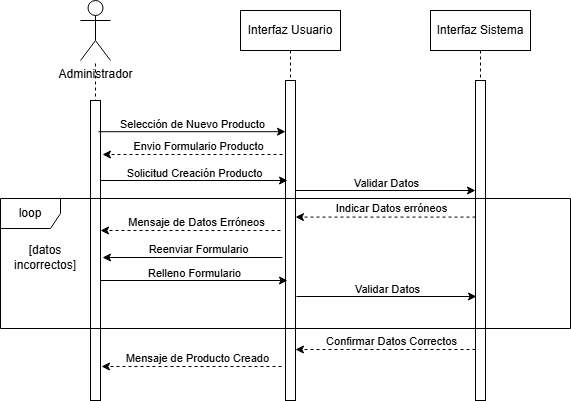

The diagram above was exported from draw.io. Its source (the exported page's mxGraphModel, read from the mxfile embedded in the PNG):
<mxGraphModel dx="954" dy="519" grid="1" gridSize="10" guides="1" tooltips="1" connect="1" arrows="1" fold="1" page="1" pageScale="1" pageWidth="850" pageHeight="1100" math="0" shadow="0">
  <root>
    <mxCell id="0" />
    <mxCell id="1" parent="0" />
    <mxCell id="aM9ryv3xv72pqoxQDRHE-1" parent="1" style="shape=umlLifeline;perimeter=lifelinePerimeter;whiteSpace=wrap;html=1;container=0;dropTarget=0;collapsible=0;recursiveResize=0;outlineConnect=0;portConstraint=eastwest;newEdgeStyle={&quot;edgeStyle&quot;:&quot;elbowEdgeStyle&quot;,&quot;elbow&quot;:&quot;vertical&quot;,&quot;curved&quot;:0,&quot;rounded&quot;:0};" value="Interfaz Sistema" vertex="1">
      <mxGeometry height="390" width="100" x="500" y="40" as="geometry" />
    </mxCell>
    <mxCell id="aM9ryv3xv72pqoxQDRHE-2" parent="aM9ryv3xv72pqoxQDRHE-1" style="html=1;points=[];perimeter=orthogonalPerimeter;outlineConnect=0;targetShapes=umlLifeline;portConstraint=eastwest;newEdgeStyle={&quot;edgeStyle&quot;:&quot;elbowEdgeStyle&quot;,&quot;elbow&quot;:&quot;vertical&quot;,&quot;curved&quot;:0,&quot;rounded&quot;:0};" value="" vertex="1">
      <mxGeometry height="320" width="10" x="45" y="70" as="geometry" />
    </mxCell>
    <mxCell id="achN9ceJEOXHRpk8emwt-4" parent="1" style="shape=umlLifeline;perimeter=lifelinePerimeter;whiteSpace=wrap;html=1;container=0;dropTarget=0;collapsible=0;recursiveResize=0;outlineConnect=0;portConstraint=eastwest;newEdgeStyle={&quot;edgeStyle&quot;:&quot;elbowEdgeStyle&quot;,&quot;elbow&quot;:&quot;vertical&quot;,&quot;curved&quot;:0,&quot;rounded&quot;:0};" value="Interfaz Usuario" vertex="1">
      <mxGeometry height="390" width="100" x="310" y="40" as="geometry" />
    </mxCell>
    <mxCell id="achN9ceJEOXHRpk8emwt-5" parent="achN9ceJEOXHRpk8emwt-4" style="html=1;points=[];perimeter=orthogonalPerimeter;outlineConnect=0;targetShapes=umlLifeline;portConstraint=eastwest;newEdgeStyle={&quot;edgeStyle&quot;:&quot;elbowEdgeStyle&quot;,&quot;elbow&quot;:&quot;vertical&quot;,&quot;curved&quot;:0,&quot;rounded&quot;:0};" value="" vertex="1">
      <mxGeometry height="320" width="10" x="45" y="70" as="geometry" />
    </mxCell>
    <mxCell id="achN9ceJEOXHRpk8emwt-8" parent="1" style="shape=umlActor;verticalLabelPosition=bottom;verticalAlign=top;html=1;outlineConnect=0;" value="Administrador" vertex="1">
      <mxGeometry height="60" width="30" x="150" y="30" as="geometry" />
    </mxCell>
    <mxCell id="achN9ceJEOXHRpk8emwt-11" edge="1" parent="1" style="endArrow=none;dashed=1;html=1;rounded=0;" target="achN9ceJEOXHRpk8emwt-8" value="">
      <mxGeometry height="50" relative="1" width="50" as="geometry">
        <mxPoint x="165" y="360" as="sourcePoint" />
        <mxPoint x="165" y="120" as="targetPoint" />
      </mxGeometry>
    </mxCell>
    <mxCell id="achN9ceJEOXHRpk8emwt-12" parent="1" style="rounded=0;whiteSpace=wrap;html=1;" value="" vertex="1">
      <mxGeometry height="300" width="10" x="160" y="130" as="geometry" />
    </mxCell>
    <mxCell id="achN9ceJEOXHRpk8emwt-13" edge="1" parent="1" source="achN9ceJEOXHRpk8emwt-12" style="endArrow=classic;html=1;rounded=0;exitX=0.8;exitY=0.104;exitDx=0;exitDy=0;exitPerimeter=0;" target="achN9ceJEOXHRpk8emwt-5" value="">
      <mxGeometry height="50" relative="1" width="50" as="geometry">
        <mxPoint x="590" y="410" as="sourcePoint" />
        <mxPoint x="290" y="154" as="targetPoint" />
      </mxGeometry>
    </mxCell>
    <mxCell id="achN9ceJEOXHRpk8emwt-14" connectable="0" parent="achN9ceJEOXHRpk8emwt-13" style="edgeLabel;html=1;align=center;verticalAlign=middle;resizable=0;points=[];" value="Selección de Nuevo Producto" vertex="1">
      <mxGeometry relative="1" x="-0.189" y="3" as="geometry">
        <mxPoint x="17" y="-5" as="offset" />
      </mxGeometry>
    </mxCell>
    <mxCell id="achN9ceJEOXHRpk8emwt-15" edge="1" parent="1" style="endArrow=classic;html=1;rounded=0;" value="">
      <mxGeometry height="50" relative="1" width="50" as="geometry">
        <mxPoint x="365" y="220" as="sourcePoint" />
        <mxPoint x="545" y="220" as="targetPoint" />
      </mxGeometry>
    </mxCell>
    <mxCell id="achN9ceJEOXHRpk8emwt-16" connectable="0" parent="achN9ceJEOXHRpk8emwt-15" style="edgeLabel;html=1;align=center;verticalAlign=middle;resizable=0;points=[];" value="Validar Datos" vertex="1">
      <mxGeometry relative="1" x="-0.189" y="3" as="geometry">
        <mxPoint x="17" y="-5" as="offset" />
      </mxGeometry>
    </mxCell>
    <mxCell id="achN9ceJEOXHRpk8emwt-21" edge="1" parent="1" style="endArrow=classic;html=1;rounded=0;dashed=1;" value="">
      <mxGeometry height="50" relative="1" width="50" as="geometry">
        <Array as="points">
          <mxPoint x="420" y="246.57999999999998" />
        </Array>
        <mxPoint x="545" y="246.57999999999998" as="sourcePoint" />
        <mxPoint x="365" y="246.57999999999998" as="targetPoint" />
      </mxGeometry>
    </mxCell>
    <mxCell id="achN9ceJEOXHRpk8emwt-22" connectable="0" parent="achN9ceJEOXHRpk8emwt-21" style="edgeLabel;html=1;align=center;verticalAlign=middle;resizable=0;points=[];" value="Indicar Datos erróneos" vertex="1">
      <mxGeometry relative="1" x="-0.0685" y="3" as="geometry">
        <mxPoint x="-1" y="-12" as="offset" />
      </mxGeometry>
    </mxCell>
    <mxCell id="achN9ceJEOXHRpk8emwt-23" edge="1" parent="1" style="endArrow=classic;html=1;rounded=0;dashed=1;" value="">
      <mxGeometry height="50" relative="1" width="50" as="geometry">
        <Array as="points">
          <mxPoint x="227" y="184" />
        </Array>
        <mxPoint x="352" y="184" as="sourcePoint" />
        <mxPoint x="172" y="184" as="targetPoint" />
      </mxGeometry>
    </mxCell>
    <mxCell id="achN9ceJEOXHRpk8emwt-24" connectable="0" parent="achN9ceJEOXHRpk8emwt-23" style="edgeLabel;html=1;align=center;verticalAlign=middle;resizable=0;points=[];" value="Envio Formulario Producto" vertex="1">
      <mxGeometry relative="1" x="-0.0685" y="3" as="geometry">
        <mxPoint x="-1" y="-12" as="offset" />
      </mxGeometry>
    </mxCell>
    <mxCell id="achN9ceJEOXHRpk8emwt-25" edge="1" parent="1" style="endArrow=classic;html=1;rounded=0;" value="">
      <mxGeometry height="50" relative="1" width="50" as="geometry">
        <Array as="points">
          <mxPoint x="227" y="287" />
        </Array>
        <mxPoint x="352" y="287" as="sourcePoint" />
        <mxPoint x="172" y="287" as="targetPoint" />
      </mxGeometry>
    </mxCell>
    <mxCell id="achN9ceJEOXHRpk8emwt-26" connectable="0" parent="achN9ceJEOXHRpk8emwt-25" style="edgeLabel;html=1;align=center;verticalAlign=middle;resizable=0;points=[];" value="Reenviar Formulario" vertex="1">
      <mxGeometry relative="1" x="-0.0685" y="3" as="geometry">
        <mxPoint x="-1" y="-12" as="offset" />
      </mxGeometry>
    </mxCell>
    <mxCell id="achN9ceJEOXHRpk8emwt-27" edge="1" parent="1" style="endArrow=classic;html=1;rounded=0;exitX=0.8;exitY=0.104;exitDx=0;exitDy=0;exitPerimeter=0;" value="">
      <mxGeometry height="50" relative="1" width="50" as="geometry">
        <mxPoint x="170" y="310" as="sourcePoint" />
        <mxPoint x="357" y="310" as="targetPoint" />
      </mxGeometry>
    </mxCell>
    <mxCell id="achN9ceJEOXHRpk8emwt-28" connectable="0" parent="achN9ceJEOXHRpk8emwt-27" style="edgeLabel;html=1;align=center;verticalAlign=middle;resizable=0;points=[];" value="Relleno Formulario" vertex="1">
      <mxGeometry relative="1" x="-0.189" y="3" as="geometry">
        <mxPoint x="17" y="-5" as="offset" />
      </mxGeometry>
    </mxCell>
    <mxCell id="achN9ceJEOXHRpk8emwt-29" edge="1" parent="1" style="endArrow=classic;html=1;rounded=0;" value="">
      <mxGeometry height="50" relative="1" width="50" as="geometry">
        <mxPoint x="366" y="326" as="sourcePoint" />
        <mxPoint x="546" y="326" as="targetPoint" />
      </mxGeometry>
    </mxCell>
    <mxCell id="achN9ceJEOXHRpk8emwt-30" connectable="0" parent="achN9ceJEOXHRpk8emwt-29" style="edgeLabel;html=1;align=center;verticalAlign=middle;resizable=0;points=[];" value="Validar Datos" vertex="1">
      <mxGeometry relative="1" x="-0.189" y="3" as="geometry">
        <mxPoint x="17" y="-5" as="offset" />
      </mxGeometry>
    </mxCell>
    <mxCell id="achN9ceJEOXHRpk8emwt-31" edge="1" parent="1" style="endArrow=classic;html=1;rounded=0;dashed=1;" value="">
      <mxGeometry height="50" relative="1" width="50" as="geometry">
        <Array as="points">
          <mxPoint x="420" y="379" />
        </Array>
        <mxPoint x="545" y="379" as="sourcePoint" />
        <mxPoint x="365" y="379" as="targetPoint" />
      </mxGeometry>
    </mxCell>
    <mxCell id="achN9ceJEOXHRpk8emwt-32" connectable="0" parent="achN9ceJEOXHRpk8emwt-31" style="edgeLabel;html=1;align=center;verticalAlign=middle;resizable=0;points=[];" value="Confirmar Datos Correctos" vertex="1">
      <mxGeometry relative="1" x="-0.0685" y="3" as="geometry">
        <mxPoint x="-1" y="-12" as="offset" />
      </mxGeometry>
    </mxCell>
    <mxCell id="achN9ceJEOXHRpk8emwt-33" edge="1" parent="1" style="endArrow=classic;html=1;rounded=0;dashed=1;" value="">
      <mxGeometry height="50" relative="1" width="50" as="geometry">
        <Array as="points">
          <mxPoint x="226" y="396" />
        </Array>
        <mxPoint x="351" y="396" as="sourcePoint" />
        <mxPoint x="171" y="396" as="targetPoint" />
      </mxGeometry>
    </mxCell>
    <mxCell id="achN9ceJEOXHRpk8emwt-34" connectable="0" parent="achN9ceJEOXHRpk8emwt-33" style="edgeLabel;html=1;align=center;verticalAlign=middle;resizable=0;points=[];" value="Mensaje de Producto Creado" vertex="1">
      <mxGeometry relative="1" x="-0.0685" y="3" as="geometry">
        <mxPoint x="-1" y="-12" as="offset" />
      </mxGeometry>
    </mxCell>
    <mxCell id="achN9ceJEOXHRpk8emwt-37" edge="1" parent="1" style="endArrow=classic;html=1;rounded=0;exitX=0.8;exitY=0.104;exitDx=0;exitDy=0;exitPerimeter=0;" value="">
      <mxGeometry height="50" relative="1" width="50" as="geometry">
        <mxPoint x="170" y="210" as="sourcePoint" />
        <mxPoint x="357" y="210" as="targetPoint" />
      </mxGeometry>
    </mxCell>
    <mxCell id="achN9ceJEOXHRpk8emwt-38" connectable="0" parent="achN9ceJEOXHRpk8emwt-37" style="edgeLabel;html=1;align=center;verticalAlign=middle;resizable=0;points=[];" value="Solicitud Creación Producto" vertex="1">
      <mxGeometry relative="1" x="-0.189" y="3" as="geometry">
        <mxPoint x="17" y="-5" as="offset" />
      </mxGeometry>
    </mxCell>
    <mxCell id="achN9ceJEOXHRpk8emwt-39" connectable="0" parent="1" style="group" value="" vertex="1">
      <mxGeometry height="130" width="570" x="70" y="228" as="geometry" />
    </mxCell>
    <mxCell id="achN9ceJEOXHRpk8emwt-19" parent="achN9ceJEOXHRpk8emwt-39" style="shape=umlFrame;whiteSpace=wrap;html=1;pointerEvents=0;" value="loop" vertex="1">
      <mxGeometry height="130" width="570" as="geometry" />
    </mxCell>
    <mxCell id="achN9ceJEOXHRpk8emwt-40" edge="1" parent="achN9ceJEOXHRpk8emwt-39" style="endArrow=classic;html=1;rounded=0;dashed=1;" value="">
      <mxGeometry height="50" relative="1" width="50" as="geometry">
        <Array as="points">
          <mxPoint x="155" y="32" />
        </Array>
        <mxPoint x="280" y="32" as="sourcePoint" />
        <mxPoint x="100" y="32" as="targetPoint" />
      </mxGeometry>
    </mxCell>
    <mxCell id="achN9ceJEOXHRpk8emwt-41" connectable="0" parent="achN9ceJEOXHRpk8emwt-40" style="edgeLabel;html=1;align=center;verticalAlign=middle;resizable=0;points=[];" value="Mensaje de Datos Erróneos" vertex="1">
      <mxGeometry relative="1" x="-0.0685" y="3" as="geometry">
        <mxPoint x="-1" y="-12" as="offset" />
      </mxGeometry>
    </mxCell>
    <mxCell id="achN9ceJEOXHRpk8emwt-20" parent="1" style="text;html=1;whiteSpace=wrap;strokeColor=none;fillColor=none;align=center;verticalAlign=middle;rounded=0;" value="[datos incorrectos]" vertex="1">
      <mxGeometry height="30" width="80" x="75" y="272" as="geometry" />
    </mxCell>
  </root>
</mxGraphModel>